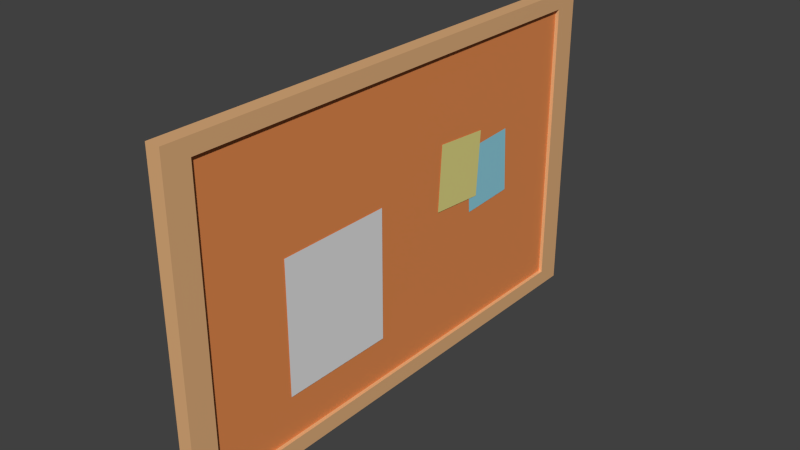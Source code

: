 # Source: corkboard.blend  (saved by Blender 2.80.75; exported with 4.5.12 LTS)
import bpy
from mathutils import Matrix  # noqa: F401  (used for matrix-valued properties, if any)

bpy.ops.wm.read_factory_settings(use_empty=True)
scene = bpy.context.scene
scene.name = 'Scene'

# ---- collections
col_collection_1 = bpy.data.collections.new('Collection 1'); scene.collection.children.link(col_collection_1)

# ---- materials (node trees are filled in below, after node groups)
mat_memo3 = bpy.data.materials.new('Memo3')
mat_memo3.alpha_threshold = 0.0
mat_memo3.use_transparent_shadow = False
mat_memo3.diffuse_color = (0.2869, 0.6676, 0.8, 1.0)
mat_memo3.roughness = 0.5
mat_memo3.specular_intensity = 0.0
mat_memo2 = bpy.data.materials.new('Memo2')
mat_memo2.alpha_threshold = 0.0
mat_memo2.use_transparent_shadow = False
mat_memo2.diffuse_color = (0.8, 0.7305, 0.2469, 1.0)
mat_memo2.roughness = 0.5
mat_memo2.specular_intensity = 0.0
mat_memo1 = bpy.data.materials.new('Memo1')
mat_memo1.alpha_threshold = 0.0
mat_memo1.use_transparent_shadow = False
mat_memo1.roughness = 0.5
mat_memo1.specular_intensity = 0.0
mat_cork = bpy.data.materials.new('Cork')
mat_cork.alpha_threshold = 0.0
mat_cork.use_transparent_shadow = False
mat_cork.diffuse_color = (0.8, 0.2583, 0.07091, 1.0)
mat_cork.roughness = 0.5
mat_cork.specular_intensity = 0.2
mat_frame = bpy.data.materials.new('Frame')
mat_frame.alpha_threshold = 0.0
mat_frame.use_transparent_shadow = False
mat_frame.diffuse_color = (0.8, 0.4563, 0.2141, 1.0)
mat_frame.roughness = 0.5
mat_frame.specular_intensity = 0.1

# ---- material node trees
mat_memo3.use_nodes = True; mat_memo3.node_tree.nodes.clear()
_N = mat_memo3.node_tree.nodes; _L = mat_memo3.node_tree.links
n0 = _N.new('ShaderNodeOutputMaterial'); n0.name = 'Material Output'; n0.location = (300, 300)
n1 = _N.new('ShaderNodeBsdfPrincipled'); n1.name = 'Principled BSDF'; n1.location = (10, 300)
n1.distribution = 'GGX'
n1.subsurface_method = 'BURLEY'
n1.inputs[0].default_value = (0.2869, 0.6676, 0.8, 1.0)
n1.inputs[2].default_value = 0.6402
n1.inputs[3].default_value = 1.45
n1.inputs[27].default_value = (0.0, 0.0, 0.0, 1.0)
n1.inputs[28].default_value = 1.0
_L.new(n1.outputs[0], n0.inputs[0])
n0.is_active_output = True
mat_memo2.use_nodes = True; mat_memo2.node_tree.nodes.clear()
_N = mat_memo2.node_tree.nodes; _L = mat_memo2.node_tree.links
n0 = _N.new('ShaderNodeOutputMaterial'); n0.name = 'Material Output'; n0.location = (300, 300)
n1 = _N.new('ShaderNodeBsdfPrincipled'); n1.name = 'Principled BSDF'; n1.location = (10, 300)
n1.distribution = 'GGX'
n1.subsurface_method = 'BURLEY'
n1.inputs[0].default_value = (0.8, 0.7305, 0.2469, 1.0)
n1.inputs[2].default_value = 0.7243
n1.inputs[3].default_value = 1.45
n1.inputs[27].default_value = (0.0, 0.0, 0.0, 1.0)
n1.inputs[28].default_value = 1.0
_L.new(n1.outputs[0], n0.inputs[0])
n0.is_active_output = True
mat_memo1.use_nodes = True; mat_memo1.node_tree.nodes.clear()
_N = mat_memo1.node_tree.nodes; _L = mat_memo1.node_tree.links
n0 = _N.new('ShaderNodeOutputMaterial'); n0.name = 'Material Output'; n0.location = (300, 300)
n1 = _N.new('ShaderNodeBsdfPrincipled'); n1.name = 'Principled BSDF'; n1.location = (10, 300)
n1.distribution = 'GGX'
n1.subsurface_method = 'BURLEY'
n1.inputs[2].default_value = 0.8645
n1.inputs[3].default_value = 1.45
n1.inputs[27].default_value = (0.0, 0.0, 0.0, 1.0)
n1.inputs[28].default_value = 1.0
_L.new(n1.outputs[0], n0.inputs[0])
n0.is_active_output = True
mat_cork.use_nodes = True; mat_cork.node_tree.nodes.clear()
_N = mat_cork.node_tree.nodes; _L = mat_cork.node_tree.links
n0 = _N.new('ShaderNodeOutputMaterial'); n0.name = 'Material Output'; n0.location = (300, 300)
n1 = _N.new('ShaderNodeBsdfPrincipled'); n1.name = 'Principled BSDF'; n1.location = (10, 300)
n1.distribution = 'GGX'
n1.subsurface_method = 'BURLEY'
n1.inputs[0].default_value = (0.8, 0.2583, 0.07091, 1.0)
n1.inputs[2].default_value = 0.8084
n1.inputs[3].default_value = 1.45
n1.inputs[27].default_value = (0.0, 0.0, 0.0, 1.0)
n1.inputs[28].default_value = 1.0
_L.new(n1.outputs[0], n0.inputs[0])
n0.is_active_output = True
mat_frame.use_nodes = True; mat_frame.node_tree.nodes.clear()
_N = mat_frame.node_tree.nodes; _L = mat_frame.node_tree.links
n0 = _N.new('ShaderNodeOutputMaterial'); n0.name = 'Material Output'; n0.location = (300, 300)
n1 = _N.new('ShaderNodeBsdfPrincipled'); n1.name = 'Principled BSDF'; n1.location = (10, 300)
n1.distribution = 'GGX'
n1.subsurface_method = 'BURLEY'
n1.inputs[0].default_value = (0.8, 0.4563, 0.2141, 1.0)
n1.inputs[3].default_value = 1.45
n1.inputs[27].default_value = (0.0, 0.0, 0.0, 1.0)
n1.inputs[28].default_value = 1.0
_L.new(n1.outputs[0], n0.inputs[0])
n0.is_active_output = True

# ---- world
world_world = bpy.data.worlds.new('World'); scene.world = world_world
world_world.color = (0.05088, 0.05088, 0.05088)
world_world.use_sun_shadow = False
world_world.sun_shadow_jitter_overblur = 0.0
world_world.cycles.sampling_method = 'MANUAL'
world_world.cycles.sample_map_resolution = 256

# ---- meshes
me_002 = bpy.data.meshes.new('平面.002')
me_002.from_pydata([(-1.63e-09, -0.02, 0.0225), (1.63e-09, -0.02, -0.0225), (-1.63e-09, 0.02, 0.0225), (1.63e-09, 0.02, -0.0225)], [], [(0, 1, 3, 2)])
_uv = me_002.uv_layers.new(name='UVマップ')
_uv.uv.foreach_set('vector', [9.426e-05, 9.435e-05, 0.9999, 9.426e-05, 0.9999, 0.8888, 9.435e-05, 0.8888])
me_002.materials.append(mat_memo3)
me_002.use_remesh_preserve_volume = False
me_002.use_remesh_preserve_attributes = False
me_002.use_mirror_vertex_groups = False
me_002.update()
me_001 = bpy.data.meshes.new('平面.001')
me_001.from_pydata([(-1.164e-09, -0.02, 0.0225), (2.095e-09, -0.02, -0.0225), (-1.164e-09, 0.02, 0.0225), (2.095e-09, 0.02, -0.0225)], [], [(0, 1, 3, 2)])
_uv = me_001.uv_layers.new(name='UVマップ')
_uv.uv.foreach_set('vector', [9.426e-05, 9.435e-05, 0.9999, 9.426e-05, 0.9999, 0.8888, 9.435e-05, 0.8888])
me_001.materials.append(mat_memo2)
me_001.use_remesh_preserve_volume = False
me_001.use_remesh_preserve_attributes = False
me_001.use_mirror_vertex_groups = False
me_001.update()
me_x = bpy.data.meshes.new('平面')
me_x.from_pydata([(-0.045, -0.04, 0.0), (0.045, -0.04, 0.0), (-0.045, 0.04, 0.0), (0.045, 0.04, 0.0)], [], [(0, 1, 3, 2)])
_uv = me_x.uv_layers.new(name='UVマップ')
_uv.uv.foreach_set('vector', [9.426e-05, 9.435e-05, 0.9999, 9.426e-05, 0.9999, 0.8888, 9.435e-05, 0.8888])
me_x.materials.append(mat_memo1)
me_x.use_remesh_preserve_volume = False
me_x.use_remesh_preserve_attributes = False
me_x.use_mirror_vertex_groups = False
me_x.update()
me_001_1 = bpy.data.meshes.new('立方体.001')
me_001_1.from_pydata([(0.0, -0.158, -0.034), (0.0, -0.158, 0.164), (0.0, 0.158, -0.034), (0.0, 0.158, 0.164), (0.0025, -0.158, -0.034), (0.0025, -0.158, 0.164), (0.0025, 0.158, -0.034), (0.0025, 0.158, 0.164)], [], [(1, 3, 2, 0), (3, 7, 6, 2), (7, 5, 4, 6), (5, 1, 0, 4), (0, 2, 6, 4), (5, 7, 3, 1)])
me_001_1.materials.append(mat_cork)
me_001_1.use_remesh_preserve_volume = False
me_001_1.use_remesh_preserve_attributes = False
me_001_1.use_mirror_vertex_groups = False
me_001_1.update()
me_x_1 = bpy.data.meshes.new('立方体')
me_x_1.from_pydata([(-0.005, -0.175, -0.11), (-0.005, -0.175, 0.11), (-0.005, 0.175, -0.11), (-0.005, 0.175, 0.11), (0.005, -0.175, -0.11), (0.005, -0.175, 0.11), (0.005, 0.175, -0.11), (0.005, 0.175, 0.11), (0.005, 0.1575, 0.099), (0.005, 0.1575, -0.099), (0.005, -0.1575, 0.099), (0.005, -0.1575, -0.099), (-0.00025, 0.1575, 0.099), (-0.00025, 0.1575, -0.099), (-0.00025, -0.1575, 0.099), (-0.00025, -0.1575, -0.099)], [], [(1, 3, 2, 0), (3, 7, 6, 2), (4, 6, 9, 11), (5, 1, 0, 4), (0, 2, 6, 4), (5, 7, 3, 1), (11, 9, 13, 15), (7, 5, 10, 8), (6, 7, 8, 9), (5, 4, 11, 10), (12, 14, 15, 13), (8, 10, 14, 12), (10, 11, 15, 14), (9, 8, 12, 13)])
me_x_1.materials.append(mat_frame)
me_x_1.use_remesh_preserve_volume = False
me_x_1.use_remesh_preserve_attributes = False
me_x_1.use_mirror_vertex_groups = False
me_x_1.update()

# ---- objects
ob_memo1_002 = bpy.data.objects.new('Memo1.002', me_002)
ob_memo1_001 = bpy.data.objects.new('Memo1.001', me_001)
ob_memo1 = bpy.data.objects.new('Memo1', me_x)
ob_cork = bpy.data.objects.new('Cork', me_001_1)
ob_frame = bpy.data.objects.new('Frame', me_x_1)

# ---- transforms, parenting, visibility, modifiers, constraints
ob_memo1_002.location = (0.00275, 0.08558, 0.0725)
ob_memo1_002.rotation_euler = (0.05236, 0.0, 0.0)
ob_memo1_002.lineart.crease_threshold = 0.0
ob_memo1_001.location = (0.003, 0.055, 0.0825)
ob_memo1_001.rotation_euler = (-0.06981, 0.0, 0.0)
ob_memo1_001.lineart.crease_threshold = 0.0
ob_memo1.location = (0.003, -0.06, 0.04)
ob_memo1.rotation_euler = (0.0, 1.571, 0.0)
ob_memo1.lineart.crease_threshold = 0.0
ob_cork.location = (0.0, 0.0, 0.0)
ob_cork.lineart.crease_threshold = 0.0
ob_frame.location = (0.0, 0.0, 0.065)
ob_frame.lineart.crease_threshold = 0.0

# ---- collection membership
col_collection_1.objects.link(ob_memo1_002)
col_collection_1.objects.link(ob_memo1_001)
col_collection_1.objects.link(ob_memo1)
col_collection_1.objects.link(ob_cork)
col_collection_1.objects.link(ob_frame)

# ---- scene / render settings (as saved in the file)
scene.frame_start = 1; scene.frame_end = 250; scene.frame_set(1)
scene.render.engine = 'BLENDER_EEVEE_NEXT'
scene.render.resolution_percentage = 50
scene.render.dither_intensity = 0.0
scene.cycles.use_denoising = False
scene.cycles.samples = 1024
scene.cycles.sampling_pattern = 'TABULATED_SOBOL'
scene.cycles.light_sampling_threshold = 0.0
scene.cycles.use_adaptive_sampling = False
scene.cycles.use_light_tree = False
scene.cycles.blur_glossy = 0.0
scene.cycles.pixel_filter_type = 'GAUSSIAN'
scene.cycles.sample_clamp_indirect = 0.0
scene.view_settings.view_transform = 'Standard'
bpy.context.view_layer.update()

# ---- added for rendering (the .blend has no active camera and no usable light): camera, sun
cam_auto = bpy.data.cameras.new('AutoCamera')
cam_auto.lens = 50.0
cam_auto.sensor_width = 36.0
cam_auto.clip_end = 1000.0
ob_auto_camera = bpy.data.objects.new('AutoCamera', cam_auto)
scene.collection.objects.link(ob_auto_camera)
ob_auto_camera.location = (0.3826, -0.45912, 0.37108)
ob_auto_camera.rotation_euler = (1.09748, -7.21219e-08, 0.694738)
scene.camera = ob_auto_camera
light_auto_sun = bpy.data.lights.new('AutoSun', 'SUN')
light_auto_sun.energy = 3.0
light_auto_sun.angle = 0.0523599
ob_auto_sun = bpy.data.objects.new('AutoSun', light_auto_sun)
scene.collection.objects.link(ob_auto_sun)
ob_auto_sun.rotation_euler = (0.872665, 0.174533, 0.523599)
bpy.context.view_layer.update()
